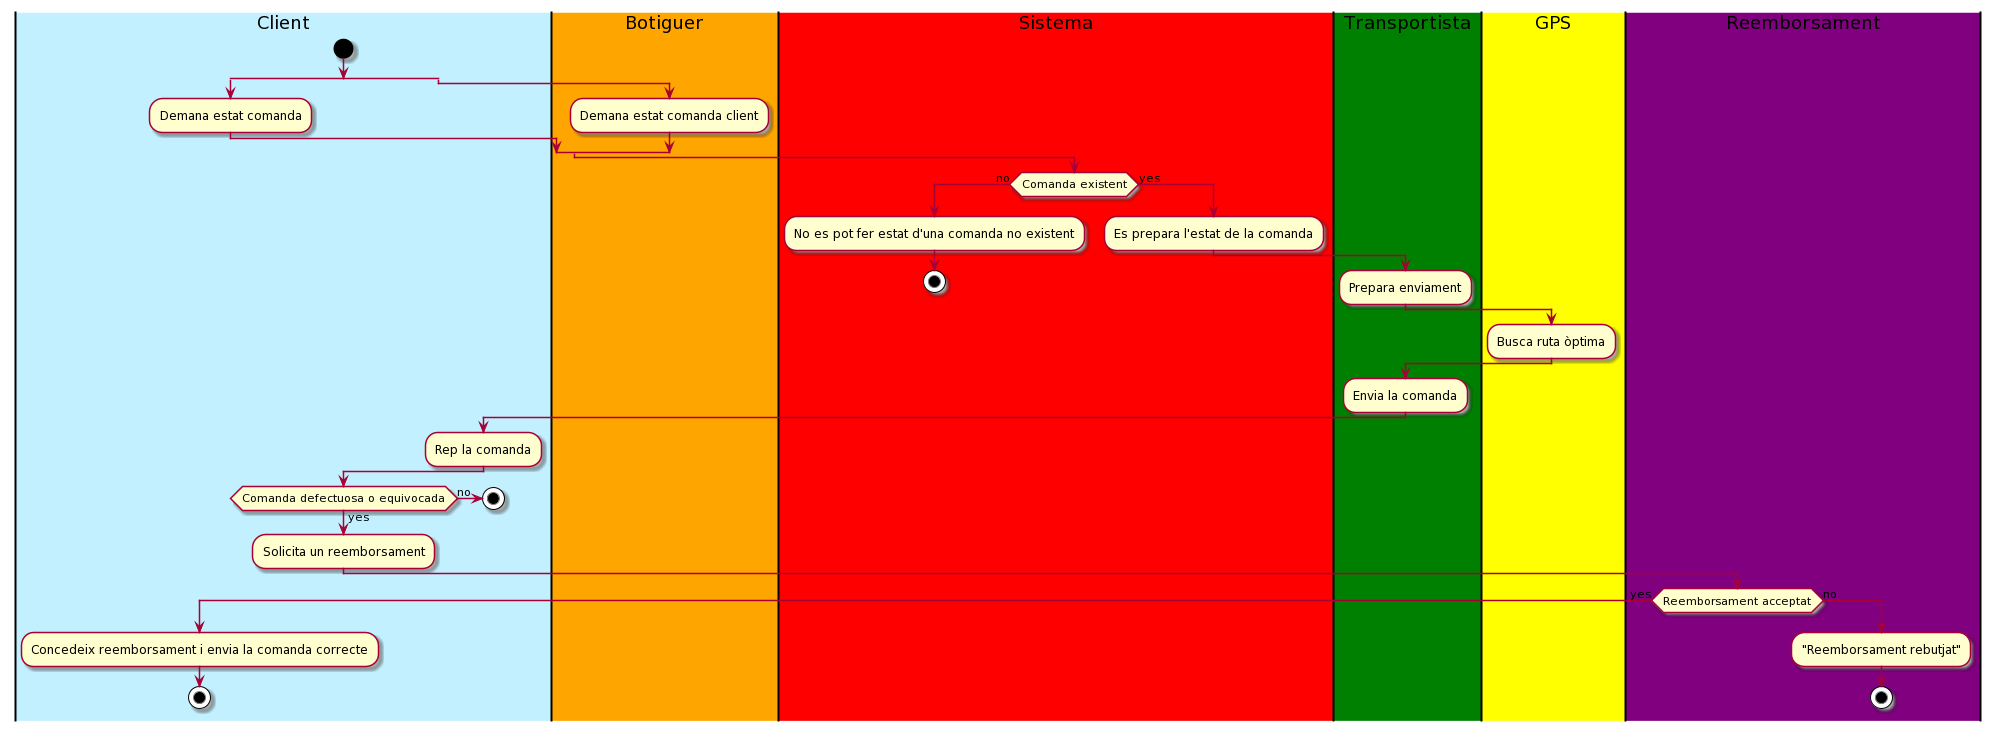

The diagram above was rendered by PlantUML. Its source (embedded in the PNG):
@startuml
'ESTAT COMANDA'
|#Application|Client|
start
split
:Demana estat comanda;
split again
|#Orange|Botiguer|
:Demana estat comanda client;
end split
|#Red|Sistema|
if (Comanda existent) then (no)
   :No es pot fer estat d'una comanda no existent;
   stop
else (yes)
   :Es prepara l'estat de la comanda;
   |#Green|Transportista|
   :Prepara enviament;
   |#Yellow|GPS|
   :Busca ruta òptima;
   |Transportista|
   :Envia la comanda;
   |Client|
   :Rep la comanda;
endif
|Client|
if (Comanda defectuosa o equivocada) then (no)
stop
else (yes)
   :Solicita un reemborsament;
   |#Purple|Reemborsament|
   if (Reemborsament acceptat) then (yes)
   |Client|
   :Concedeix reemborsament i envia la comanda correcte;
   stop
   else (no)
    |Reemborsament|
    :"Reemborsament rebutjat";
    stop
   endif
endif
@enduml